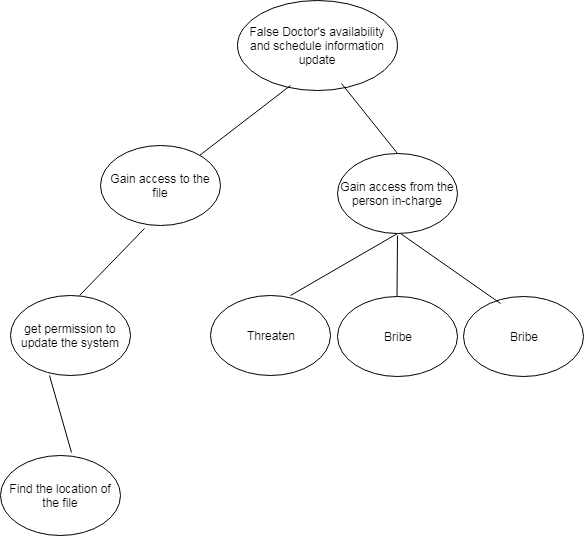

The diagram above was exported from draw.io. Its source (the exported page's mxGraphModel, read from the mxfile embedded in the PNG):
<mxGraphModel dx="872" dy="1667" grid="1" gridSize="10" guides="1" tooltips="1" connect="1" arrows="1" fold="1" page="1" pageScale="1" pageWidth="827" pageHeight="1169" math="0" shadow="0">
  <root>
    <mxCell id="0" />
    <mxCell id="1" parent="0" />
    <mxCell id="vaP3JtDh66Zz6uSej_iB-1" value="False Doctor's availability and schedule information update" style="ellipse;whiteSpace=wrap;html=1;" parent="1" vertex="1">
      <mxGeometry x="266.5" y="-55" width="160" height="90" as="geometry" />
    </mxCell>
    <mxCell id="vaP3JtDh66Zz6uSej_iB-2" value="" style="endArrow=none;html=1;exitX=0.575;exitY=0;exitDx=0;exitDy=0;exitPerimeter=0;entryX=0.367;entryY=1.038;entryDx=0;entryDy=0;entryPerimeter=0;" parent="1" source="vaP3JtDh66Zz6uSej_iB-4" target="vaP3JtDh66Zz6uSej_iB-16" edge="1">
      <mxGeometry width="50" height="50" relative="1" as="geometry">
        <mxPoint x="250" y="230" as="sourcePoint" />
        <mxPoint x="230" y="170" as="targetPoint" />
        <Array as="points" />
      </mxGeometry>
    </mxCell>
    <mxCell id="vaP3JtDh66Zz6uSej_iB-3" value="" style="endArrow=none;html=1;exitX=0.5;exitY=0;exitDx=0;exitDy=0;" parent="1" source="vaP3JtDh66Zz6uSej_iB-5" edge="1">
      <mxGeometry width="50" height="50" relative="1" as="geometry">
        <mxPoint x="341" y="88" as="sourcePoint" />
        <mxPoint x="371" y="28" as="targetPoint" />
      </mxGeometry>
    </mxCell>
    <mxCell id="vaP3JtDh66Zz6uSej_iB-4" value="get permission to update the system&lt;br&gt;" style="ellipse;whiteSpace=wrap;html=1;" parent="1" vertex="1">
      <mxGeometry x="40" y="240" width="120" height="80" as="geometry" />
    </mxCell>
    <mxCell id="vaP3JtDh66Zz6uSej_iB-5" value="Gain access from the person in-charge" style="ellipse;whiteSpace=wrap;html=1;" parent="1" vertex="1">
      <mxGeometry x="366.5" y="98" width="120" height="80" as="geometry" />
    </mxCell>
    <mxCell id="vaP3JtDh66Zz6uSej_iB-6" value="" style="endArrow=none;html=1;entryX=0.325;entryY=1;entryDx=0;entryDy=0;entryPerimeter=0;exitX=0.592;exitY=-0.037;exitDx=0;exitDy=0;exitPerimeter=0;" parent="1" source="vaP3JtDh66Zz6uSej_iB-7" target="vaP3JtDh66Zz6uSej_iB-4" edge="1">
      <mxGeometry width="50" height="50" relative="1" as="geometry">
        <mxPoint x="140" y="400" as="sourcePoint" />
        <mxPoint x="210" y="350" as="targetPoint" />
      </mxGeometry>
    </mxCell>
    <mxCell id="vaP3JtDh66Zz6uSej_iB-7" value="Find the location of the file" style="ellipse;whiteSpace=wrap;html=1;" parent="1" vertex="1">
      <mxGeometry x="30" y="400" width="120" height="80" as="geometry" />
    </mxCell>
    <mxCell id="vaP3JtDh66Zz6uSej_iB-10" value="" style="endArrow=none;html=1;" parent="1" target="vaP3JtDh66Zz6uSej_iB-11" edge="1">
      <mxGeometry width="50" height="50" relative="1" as="geometry">
        <mxPoint x="427" y="180" as="sourcePoint" />
        <mxPoint x="401" y="258" as="targetPoint" />
      </mxGeometry>
    </mxCell>
    <mxCell id="vaP3JtDh66Zz6uSej_iB-11" value="Bribe" style="ellipse;whiteSpace=wrap;html=1;" parent="1" vertex="1">
      <mxGeometry x="366.5" y="241" width="120" height="80" as="geometry" />
    </mxCell>
    <mxCell id="vaP3JtDh66Zz6uSej_iB-12" value="Threaten" style="ellipse;whiteSpace=wrap;html=1;" parent="1" vertex="1">
      <mxGeometry x="240" y="240" width="120" height="80" as="geometry" />
    </mxCell>
    <mxCell id="vaP3JtDh66Zz6uSej_iB-13" value="Bribe" style="ellipse;whiteSpace=wrap;html=1;" parent="1" vertex="1">
      <mxGeometry x="493" y="241" width="120" height="80" as="geometry" />
    </mxCell>
    <mxCell id="vaP3JtDh66Zz6uSej_iB-15" value="" style="endArrow=none;html=1;entryX=0.333;entryY=0;entryDx=0;entryDy=0;entryPerimeter=0;" parent="1" edge="1">
      <mxGeometry width="50" height="50" relative="1" as="geometry">
        <mxPoint x="430" y="178" as="sourcePoint" />
        <mxPoint x="530" y="248" as="targetPoint" />
      </mxGeometry>
    </mxCell>
    <mxCell id="vaP3JtDh66Zz6uSej_iB-16" value="Gain access to the file&lt;br&gt;" style="ellipse;whiteSpace=wrap;html=1;" parent="1" vertex="1">
      <mxGeometry x="130" y="90" width="120" height="80" as="geometry" />
    </mxCell>
    <mxCell id="vaP3JtDh66Zz6uSej_iB-18" value="" style="endArrow=none;html=1;" parent="1" target="vaP3JtDh66Zz6uSej_iB-16" edge="1">
      <mxGeometry width="50" height="50" relative="1" as="geometry">
        <mxPoint x="320" y="30" as="sourcePoint" />
        <mxPoint x="340" y="-20" as="targetPoint" />
      </mxGeometry>
    </mxCell>
    <mxCell id="vaP3JtDh66Zz6uSej_iB-19" value="" style="endArrow=none;html=1;entryX=0.667;entryY=0;entryDx=0;entryDy=0;entryPerimeter=0;exitX=0.5;exitY=1;exitDx=0;exitDy=0;" parent="1" source="vaP3JtDh66Zz6uSej_iB-5" target="vaP3JtDh66Zz6uSej_iB-12" edge="1">
      <mxGeometry width="50" height="50" relative="1" as="geometry">
        <mxPoint x="390" y="180" as="sourcePoint" />
        <mxPoint x="289" y="262" as="targetPoint" />
      </mxGeometry>
    </mxCell>
  </root>
</mxGraphModel>